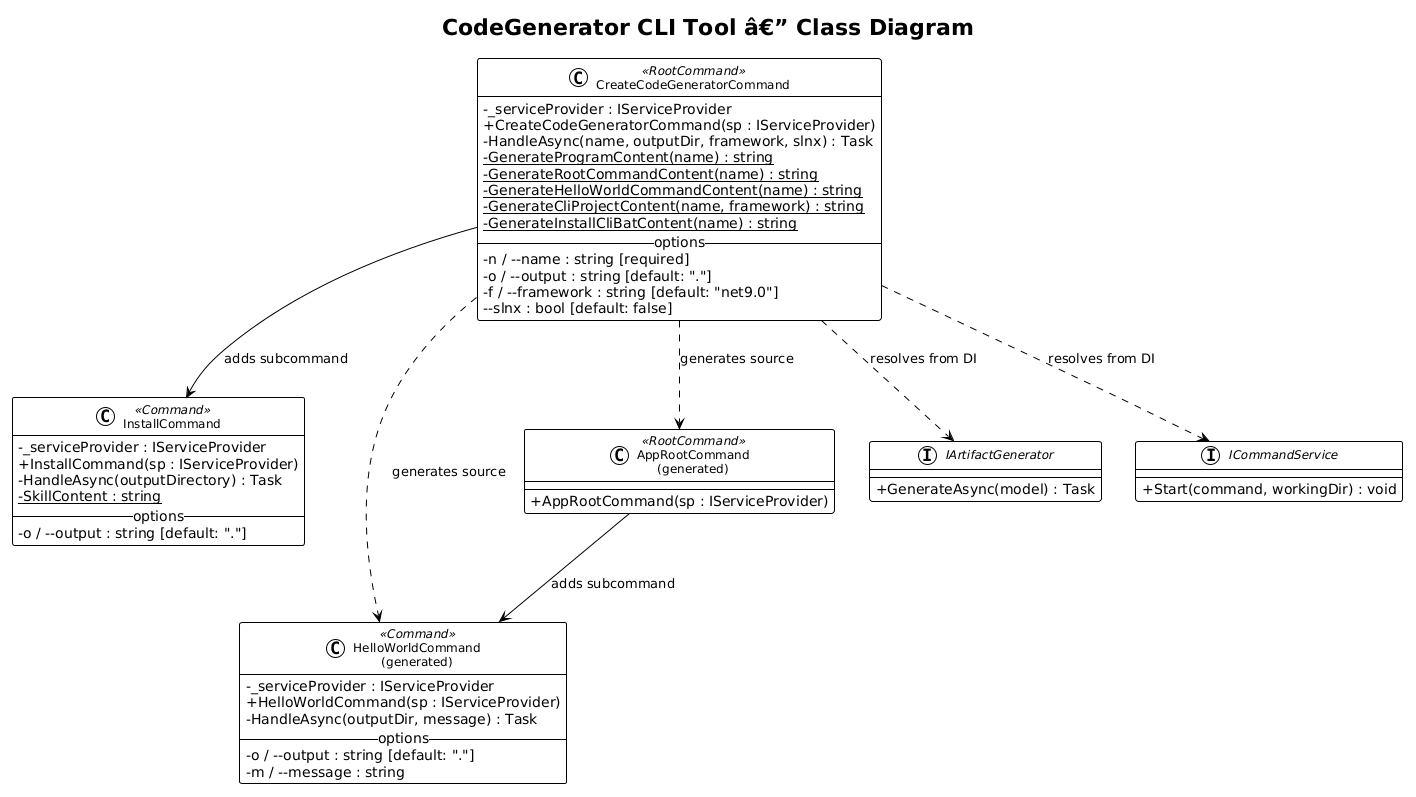

The diagram above was rendered by PlantUML. Its source (embedded in the PNG):
@startuml
!theme plain
skinparam classAttributeIconSize 0
skinparam classFontSize 12

title CodeGenerator CLI Tool â€” Class Diagram

class CreateCodeGeneratorCommand <<RootCommand>> {
    -_serviceProvider : IServiceProvider
    +CreateCodeGeneratorCommand(sp : IServiceProvider)
    -HandleAsync(name, outputDir, framework, slnx) : Task
    -{static} GenerateProgramContent(name) : string
    -{static} GenerateRootCommandContent(name) : string
    -{static} GenerateHelloWorldCommandContent(name) : string
    -{static} GenerateCliProjectContent(name, framework) : string
    -{static} GenerateInstallCliBatContent(name) : string
    __options__
    -n / --name : string [required]
    -o / --output : string [default: "."]
    -f / --framework : string [default: "net9.0"]
    --slnx : bool [default: false]
}

class InstallCommand <<Command>> {
    -_serviceProvider : IServiceProvider
    +InstallCommand(sp : IServiceProvider)
    -HandleAsync(outputDirectory) : Task
    -{static} SkillContent : string
    __options__
    -o / --output : string [default: "."]
}

class "HelloWorldCommand\n(generated)" as HelloWorldCommand <<Command>> {
    -_serviceProvider : IServiceProvider
    +HelloWorldCommand(sp : IServiceProvider)
    -HandleAsync(outputDir, message) : Task
    __options__
    -o / --output : string [default: "."]
    -m / --message : string
}

class "AppRootCommand\n(generated)" as AppRootCommand <<RootCommand>> {
    +AppRootCommand(sp : IServiceProvider)
}

interface IArtifactGenerator {
    +GenerateAsync(model) : Task
}

interface ICommandService {
    +Start(command, workingDir) : void
}

CreateCodeGeneratorCommand --> InstallCommand : adds subcommand
CreateCodeGeneratorCommand ..> IArtifactGenerator : resolves from DI
CreateCodeGeneratorCommand ..> ICommandService : resolves from DI
CreateCodeGeneratorCommand ..> AppRootCommand : generates source
CreateCodeGeneratorCommand ..> HelloWorldCommand : generates source

AppRootCommand --> HelloWorldCommand : adds subcommand
@enduml